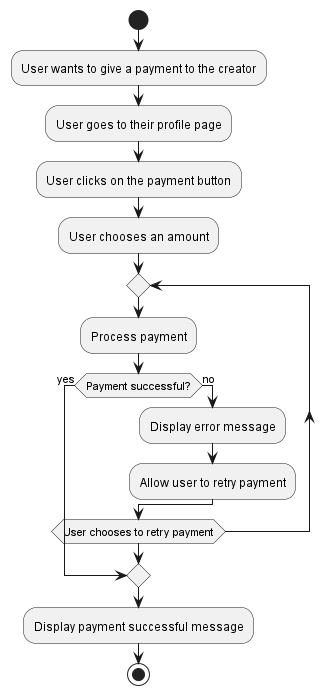

The diagram above was rendered by PlantUML. Its source (embedded in the PNG):
@startuml

start
:User wants to give a payment to the creator;
:User goes to their profile page;
:User clicks on the payment button;
:User chooses an amount;

repeat
  :Process payment;
  if (Payment successful?) then (yes)
    break
  else (no)
    :Display error message;
    :Allow user to retry payment;
  endif
repeat while (User chooses to retry payment)
:Display payment successful message;

stop

@enduml